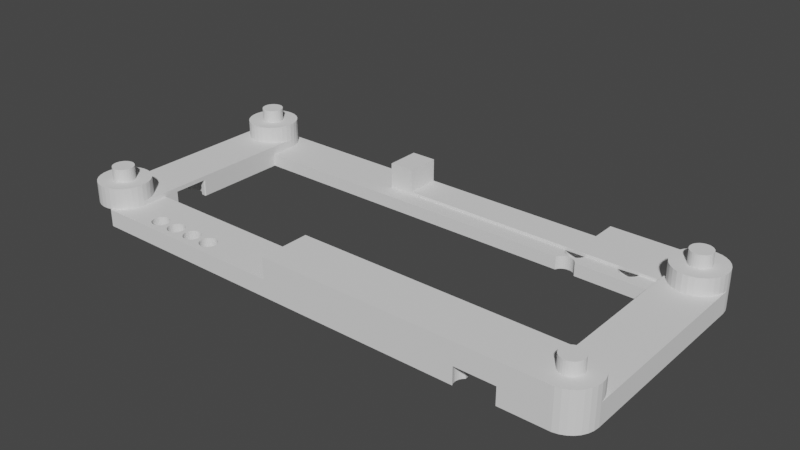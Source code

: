 # Source: untitled.blend  (saved by Blender 3.4.6; exported with 4.5.12 LTS)
import bpy
from mathutils import Matrix  # noqa: F401  (used for matrix-valued properties, if any)

bpy.ops.wm.read_factory_settings(use_empty=True)
scene = bpy.context.scene
scene.name = 'Scene'

# ---- collections
col_collection = bpy.data.collections.new('Collection'); scene.collection.children.link(col_collection)

# ---- world
world_world = bpy.data.worlds.new('World'); scene.world = world_world
world_world.use_nodes = True; world_world.node_tree.nodes.clear()
_N = world_world.node_tree.nodes; _L = world_world.node_tree.links
n0 = _N.new('ShaderNodeOutputWorld'); n0.name = 'World Output'; n0.location = (300, 300)
n1 = _N.new('ShaderNodeBackground'); n1.name = 'Background'; n1.location = (10, 300)
n1.inputs[0].default_value = (0.05088, 0.05088, 0.05088, 1.0)
_L.new(n1.outputs[0], n0.inputs[0])
n0.is_active_output = True
world_world.color = (0.05088, 0.05088, 0.05088)
world_world.use_sun_shadow = False
world_world.sun_shadow_jitter_overblur = 0.0

# ---- meshes
me_rpi_zero_frame = bpy.data.meshes.new('rpi-zero-frame')
me_rpi_zero_frame.from_pydata([(0.8602, -9.521, -1.878), (0.9852, -9.738, -1.878), (0.7821, -9.283, -1.878), (0.7567, -9.033, -1.878), (-4.869, -8.504, -1.878), (-4.973, -8.685, -1.878), (-5.113, -8.84, -1.878), (-5.282, -8.963, -1.878), (-5.473, -9.048, -1.878), (-5.678, -9.091, -1.878), (-5.887, -9.091, -1.878), (-6.091, -9.048, -1.878), (-6.282, -8.963, -1.878), (-6.591, -8.685, -1.878), (-12.49, -10.23, -1.878), (-12.4, -10.64, -1.878), (-12.42, -10.84, -1.878), (1.153, -9.925, -1.878), (1.356, -10.07, -1.878), (-12.59, -11.22, -1.878), (1.586, -10.17, -1.878), (1.831, -10.23, -1.878), (-12.9, -11.5, -1.878), (19.8, -12.36, -1.878), (-13.09, -11.59, -1.878), (-12.73, -11.38, -1.878), (-12.49, -11.04, -1.878), (-12.42, -10.43, -1.878), (-6.451, -8.84, -1.878), (-6.696, -8.504, -1.878), (-12.42, -10.43, 0.122), (-12.4, -10.64, 0.122), (-12.49, -10.23, 0.122), (-6.696, -8.504, 0.122), (-6.591, -8.685, 0.122), (-6.451, -8.84, 0.122), (-5.887, -9.091, 0.122), (-5.113, -8.84, 0.122), (-4.869, -8.504, 0.122), (-3.412, -12.36, 0.122), (-12.42, -10.84, 0.122), (-12.49, -11.04, 0.122), (-12.59, -11.22, 0.122), (-12.73, -11.38, 0.122), (-12.9, -11.5, 0.122), (-4.973, -8.685, 0.122), (-5.282, -8.963, 0.122), (-5.473, -9.048, 0.122), (-5.678, -9.091, 0.122), (-6.091, -9.048, 0.122), (-6.282, -8.963, 0.122), (-4.804, -8.305, 0.122), (-3.412, -6.362, 0.122), (26.65, 14.26, -0.07802), (26.59, 16.64, -0.07802), (26.59, 13.64, -0.07802), (26.85, 14.86, -0.07802), (27.16, 15.4, -0.07802), (27.58, 15.87, -0.07802), (28.09, 16.24, -0.07802), (28.66, 16.49, -0.07802), (29.27, 16.62, -0.07802), (29.59, 16.64, -0.07802), (16.59, 16.64, -0.07802), (26.59, 12.64, -0.07802), (-3.412, 16.64, -0.07802), (26.59, 19.64, -0.07802), (16.59, 19.64, -0.07802), (21.58, 18.19, -0.478), (21.58, 17.69, -0.478), (21.56, 17.94, -0.478), (21.66, 18.43, -0.478), (21.66, 17.45, -0.478), (21.79, 18.65, -0.478), (21.79, 17.24, -0.478), (21.96, 18.83, -0.478), (21.96, 17.05, -0.478), (22.16, 18.98, -0.478), (22.16, 16.9, -0.478), (22.39, 19.08, -0.478), (22.39, 16.8, -0.478), (22.63, 19.13, -0.478), (22.63, 16.75, -0.478), (22.88, 19.13, -0.478), (22.88, 16.75, -0.478), (23.13, 19.08, -0.478), (23.13, 16.8, -0.478), (23.36, 18.98, -0.478), (23.36, 16.9, -0.478), (23.56, 18.83, -0.478), (23.56, 17.05, -0.478), (23.73, 18.65, -0.478), (23.73, 17.24, -0.478), (23.86, 18.43, -0.478), (23.86, 17.45, -0.478), (23.93, 18.19, -0.478), (23.93, 17.69, -0.478), (23.96, 17.94, -0.478), (16.97, 19.27, -0.478), (16.59, 19.32, -0.478), (16.72, 19.32, -0.478), (17.2, 19.17, -0.478), (16.59, 16.93, -0.478), (16.97, 16.99, -0.478), (16.72, 16.93, -0.478), (17.2, 17.09, -0.478), (17.4, 19.02, -0.478), (17.4, 17.24, -0.478), (17.57, 18.83, -0.478), (17.57, 17.42, -0.478), (17.69, 18.62, -0.478), (17.69, 17.64, -0.478), (17.77, 18.38, -0.478), (17.77, 17.88, -0.478), (17.8, 18.13, -0.478), (21.58, 15.65, -0.478), (21.58, 15.15, -0.478), (21.56, 15.4, -0.478), (21.66, 15.89, -0.478), (21.66, 14.91, -0.478), (21.79, 16.11, -0.478), (21.79, 14.7, -0.478), (21.96, 16.29, -0.478), (21.96, 14.51, -0.478), (22.16, 16.44, -0.478), (22.16, 14.36, -0.478), (22.39, 16.54, -0.478), (22.39, 14.26, -0.478), (22.63, 16.59, -0.478), (22.63, 14.21, -0.478), (22.88, 16.59, -0.478), (22.88, 14.21, -0.478), (23.13, 16.54, -0.478), (23.13, 14.26, -0.478), (23.36, 16.44, -0.478), (23.36, 14.36, -0.478), (23.56, 16.29, -0.478), (23.56, 14.51, -0.478), (23.73, 16.11, -0.478), (23.73, 14.7, -0.478), (23.86, 15.89, -0.478), (23.86, 14.91, -0.478), (23.93, 15.65, -0.478), (23.93, 15.15, -0.478), (23.96, 15.4, -0.478), (21.58, 13.11, -0.478), (21.58, 12.64, -0.478), (21.56, 12.86, -0.478), (21.66, 13.35, -0.478), (21.79, 13.57, -0.478), (21.96, 13.75, -0.478), (22.16, 13.9, -0.478), (22.39, 14.0, -0.478), (22.63, 14.05, -0.478), (22.88, 14.05, -0.478), (23.13, 14.0, -0.478), (23.36, 13.9, -0.478), (23.56, 13.75, -0.478), (23.73, 13.57, -0.478), (23.86, 13.35, -0.478), (23.93, 13.11, -0.478), (23.96, 12.86, -0.478), (15.42, 13.02, -0.478), (15.41, 12.64, -0.478), (15.4, 12.77, -0.478), (15.5, 13.26, -0.478), (17.78, 12.64, -0.478), (15.63, 13.47, -0.478), (15.79, 13.66, -0.478), (16.0, 13.81, -0.478), (16.23, 13.91, -0.478), (16.47, 13.96, -0.478), (16.72, 13.96, -0.478), (16.97, 13.91, -0.478), (17.2, 13.81, -0.478), (17.4, 13.66, -0.478), (17.57, 13.47, -0.478), (17.69, 13.26, -0.478), (17.77, 13.02, -0.478), (17.8, 12.77, -0.478), (-27.41, -9.362, 0.122), (-31.41, -9.362, -1.878), (-27.41, -9.362, -1.878), (-31.41, -9.362, 0.122), (-27.41, -12.36, -1.878), (-27.41, -12.36, 0.122), (-27.41, -11.48, -1.878), (-27.41, -11.48, 0.122), (-27.41, -10.26, -1.878), (-27.41, -10.26, 0.122), (-25.5, -0.6618, 0.122), (-25.5, -0.6618, -1.878), (-28.04, -0.6618, 0.122), (-28.04, -0.6618, -1.878), (-30.58, -0.6618, 0.122), (-31.41, -0.6618, -1.878), (-30.58, -0.6618, -1.878), (-31.41, -0.6618, 0.122), (-26.17, -4.662, 0.122), (-25.41, -4.662, -1.878), (-26.17, -4.662, -1.878), (-25.41, -4.662, 0.122), (-28.71, -4.662, -1.878), (-27.9, -4.662, 0.122), (-31.41, -4.662, 0.122), (-30.44, -4.662, -1.878), (-31.41, -4.662, -1.878), (-30.44, -4.662, 0.122), (24.09, -7.613, -1.878), (24.09, -10.8, -1.878), (24.09, -10.8, 0.122), (24.09, -10.15, -1.878), (20.09, -7.609, -1.878), (20.09, -7.609, 0.122), (20.09, -10.8, -1.878), (10.44, -9.862, 0.122), (11.26, -9.862, -1.878), (11.26, -9.862, 0.122), (7.896, -9.862, 0.122), (6.177, -9.862, -1.878), (6.177, -9.862, 0.122), (2.816, -9.862, 0.122), (2.816, -9.862, -1.878), (3.637, -9.862, 0.122), (12.59, -7.59, 0.122), (12.59, -7.937, -1.878), (12.59, -7.937, 0.122), (12.59, -7.59, -1.878), (1.588, -7.635, 0.122), (16.72, 19.32, -1.878), (16.97, 19.27, -1.878), (16.59, 19.32, -1.878), (16.72, 16.93, -1.878), (16.59, 16.93, -1.878), (16.97, 16.99, -1.878), (17.2, 17.09, -1.878), (17.4, 17.24, -1.878), (17.57, 17.42, -1.878), (17.69, 17.64, -1.878), (17.77, 17.88, -1.878), (17.8, 18.13, -1.878), (17.77, 18.38, -1.878), (17.69, 18.62, -1.878), (17.57, 18.83, -1.878), (17.4, 19.02, -1.878), (17.2, 19.17, -1.878), (22.88, 19.13, -1.878), (23.13, 19.08, -1.878), (22.63, 19.13, -1.878), (22.39, 19.08, -1.878), (22.16, 18.98, -1.878), (21.96, 18.83, -1.878), (21.79, 18.65, -1.878), (21.66, 18.43, -1.878), (21.58, 18.19, -1.878), (21.56, 17.94, -1.878), (21.58, 17.69, -1.878), (21.66, 17.45, -1.878), (21.79, 17.24, -1.878), (21.96, 17.05, -1.878), (22.16, 16.9, -1.878), (22.39, 16.8, -1.878), (22.63, 16.75, -1.878), (22.88, 16.75, -1.878), (23.13, 16.8, -1.878), (23.36, 16.9, -1.878), (23.56, 17.05, -1.878), (23.73, 17.24, -1.878), (23.86, 17.45, -1.878), (23.93, 17.69, -1.878), (23.96, 17.94, -1.878), (23.93, 18.19, -1.878), (23.86, 18.43, -1.878), (23.73, 18.65, -1.878), (23.56, 18.83, -1.878), (23.36, 18.98, -1.878), (22.88, 16.59, -1.878), (23.13, 16.54, -1.878), (22.63, 16.59, -1.878), (22.39, 16.54, -1.878), (22.16, 16.44, -1.878), (21.96, 16.29, -1.878), (21.79, 16.11, -1.878), (21.66, 15.89, -1.878), (21.58, 15.65, -1.878), (21.56, 15.4, -1.878), (21.58, 15.15, -1.878), (21.66, 14.91, -1.878), (21.79, 14.7, -1.878), (21.96, 14.51, -1.878), (22.16, 14.36, -1.878), (22.39, 14.26, -1.878), (22.63, 14.21, -1.878), (22.88, 14.21, -1.878), (23.13, 14.26, -1.878), (23.36, 14.36, -1.878), (23.56, 14.51, -1.878), (23.73, 14.7, -1.878), (23.86, 14.91, -1.878), (23.93, 15.15, -1.878), (23.96, 15.4, -1.878), (23.93, 15.65, -1.878), (23.86, 15.89, -1.878), (23.73, 16.11, -1.878), (23.56, 16.29, -1.878), (23.36, 16.44, -1.878), (22.88, 14.05, -1.878), (23.13, 14.0, -1.878), (22.63, 14.05, -1.878), (22.39, 14.0, -1.878), (22.16, 13.9, -1.878), (21.96, 13.75, -1.878), (21.79, 13.57, -1.878), (21.66, 13.35, -1.878), (21.58, 13.11, -1.878), (21.56, 12.86, -1.878), (21.58, 12.61, -1.878), (21.58, 12.61, -0.378), (21.66, 12.37, -0.378), (21.66, 12.37, -1.878), (21.79, 12.16, -0.378), (21.79, 12.16, -1.878), (21.96, 11.97, -0.378), (21.96, 11.97, -1.878), (22.16, 11.82, -1.878), (22.16, 11.82, -0.378), (22.39, 11.72, -1.878), (22.39, 11.72, -0.378), (22.63, 11.67, -1.878), (22.63, 11.67, -0.378), (22.88, 11.67, -1.878), (22.88, 11.67, -0.378), (23.13, 11.72, -1.878), (23.13, 11.72, -0.378), (23.36, 11.82, -1.878), (23.36, 11.82, -0.378), (23.56, 11.97, -1.878), (23.56, 11.97, -0.378), (23.73, 12.16, -0.378), (23.73, 12.16, -1.878), (23.86, 12.37, -0.378), (23.86, 12.37, -1.878), (23.93, 12.61, -1.878), (23.94, 12.64, -0.378), (23.96, 12.86, -1.878), (23.93, 13.11, -1.878), (23.86, 13.35, -1.878), (23.73, 13.57, -1.878), (23.56, 13.75, -1.878), (23.36, 13.9, -1.878), (16.72, 13.96, -1.878), (16.97, 13.91, -1.878), (16.47, 13.96, -1.878), (16.23, 13.91, -1.878), (16.0, 13.81, -1.878), (15.79, 13.66, -1.878), (15.63, 13.47, -1.878), (15.5, 13.26, -1.878), (15.42, 13.02, -1.878), (15.4, 12.77, -1.878), (15.42, 12.52, -1.878), (15.42, 12.52, -0.378), (15.5, 12.28, -0.378), (15.5, 12.28, -1.878), (15.63, 12.06, -0.378), (15.63, 12.06, -1.878), (15.79, 11.88, -0.378), (15.79, 11.88, -1.878), (16.0, 11.73, -1.878), (16.0, 11.73, -0.378), (16.23, 11.63, -1.878), (16.23, 11.63, -0.378), (16.47, 11.57, -1.878), (16.47, 11.57, -0.378), (16.72, 11.57, -1.878), (16.72, 11.57, -0.378), (16.97, 11.63, -1.878), (16.97, 11.63, -0.378), (17.2, 11.73, -1.878), (17.2, 11.73, -0.378), (17.4, 11.88, -1.878), (17.4, 11.88, -0.378), (17.57, 12.06, -0.378), (17.57, 12.06, -1.878), (17.69, 12.28, -0.378), (17.69, 12.28, -1.878), (17.77, 12.52, -0.378), (17.77, 12.52, -1.878), (17.8, 12.77, -1.878), (17.77, 13.02, -1.878), (17.69, 13.26, -1.878), (17.57, 13.47, -1.878), (17.4, 13.66, -1.878), (17.2, 13.81, -1.878), (-31.41, 10.45, 0.122), (-31.41, 10.45, -1.878), (-31.17, 10.6, -1.878), (-31.17, 10.6, 0.122), (-31.05, 10.74, 0.122), (-31.05, 10.74, -1.878), (-30.96, 10.9, 0.122), (-30.96, 10.9, -1.878), (-30.9, 11.08, 0.122), (-30.9, 11.08, -1.878), (-30.88, 11.27, 0.122), (-30.88, 11.27, -1.878), (-30.9, 11.46, 0.122), (-30.9, 11.46, -1.878), (-30.96, 11.63, 0.122), (-30.96, 11.63, -1.878), (-31.05, 11.8, 0.122), (-31.05, 11.8, -1.878), (-31.17, 11.94, 0.122), (-31.17, 11.94, -1.878), (-31.33, 12.05, -1.878), (-31.41, 12.09, 0.122), (16.97, 11.37, -0.378), (16.72, 11.42, -1.878), (16.97, 11.37, -1.878), (16.72, 11.42, -0.378), (16.47, 11.42, -1.878), (16.47, 11.42, -0.378), (16.23, 11.37, -1.878), (16.23, 11.37, -0.378), (16.0, 11.27, -1.878), (16.0, 11.27, -0.378), (15.79, 11.12, -1.878), (15.79, 11.12, -0.378), (15.63, 10.93, -0.378), (15.63, 10.93, -1.878), (15.48, 10.64, -0.378), (15.48, 10.64, -1.878), (17.69, 10.72, -0.378), (17.69, 10.72, -1.878), (17.57, 10.93, -0.378), (17.57, 10.93, -1.878), (17.4, 11.12, -0.378), (17.4, 11.12, -1.878), (17.2, 11.27, -1.878), (17.2, 11.27, -0.378), (-31.41, 7.932, 0.122), (-31.41, 7.932, -1.878), (-31.17, 8.08, -1.878), (-31.17, 8.08, 0.122), (-31.05, 8.22, 0.122), (-31.05, 8.22, -1.878), (-30.96, 8.383, 0.122), (-30.96, 8.383, -1.878), (-30.9, 8.563, 0.122), (-30.9, 8.563, -1.878), (-30.88, 8.749, 0.122), (-30.88, 8.749, -1.878), (-30.9, 8.937, 0.122), (-30.9, 8.937, -1.878), (-30.96, 9.115, 0.122), (-30.96, 9.115, -1.878), (-31.05, 9.278, 0.122), (-31.05, 9.278, -1.878), (-31.17, 9.418, 0.122), (-31.17, 9.418, -1.878), (-31.33, 9.528, -1.878), (-31.33, 9.528, 0.122), (-25.41, -0.5367, -1.878), (-25.41, -0.5367, 0.122), (-29.2, -0.16, 0.122), (-29.45, -0.1082, -1.878), (-29.2, -0.16, -1.878), (-29.45, -0.1082, 0.122), (-29.7, -0.1082, -1.878), (-29.7, -0.1082, 0.122), (-29.95, -0.16, -1.878), (-29.95, -0.16, 0.122), (-30.17, -0.2625, -1.878), (-30.17, -0.2625, 0.122), (-30.38, -0.41, -1.878), (-30.38, -0.41, 0.122), (-28.6, -0.5965, 0.122), (-28.6, -0.5965, -1.878), (-28.77, -0.41, 0.122), (-28.77, -0.41, -1.878), (-28.98, -0.2625, -1.878), (-28.98, -0.2625, 0.122), (-26.66, -0.16, 0.122), (-26.91, -0.1082, -1.878), (-26.66, -0.16, -1.878), (-26.91, -0.1082, 0.122), (-27.16, -0.1082, -1.878), (-27.16, -0.1082, 0.122), (-27.41, -0.16, -1.878), (-27.41, -0.16, 0.122), (-27.63, -0.2625, -1.878), (-27.63, -0.2625, 0.122), (-27.84, -0.41, -1.878), (-27.84, -0.41, 0.122), (-26.06, -0.5965, 0.122), (-26.06, -0.5965, -1.878), (-26.23, -0.41, 0.122), (-26.23, -0.41, -1.878), (-26.44, -0.2625, -1.878), (-26.44, -0.2625, 0.122), (-27.84, -4.733, -1.878), (-27.63, -4.881, -1.878), (-27.63, -4.881, 0.122), (-27.41, -4.982, -1.878), (-27.41, -4.982, 0.122), (-27.16, -5.035, -1.878), (-27.16, -5.035, 0.122), (-26.91, -5.035, -1.878), (-26.91, -5.035, 0.122), (-26.66, -4.982, -1.878), (-26.66, -4.982, 0.122), (-26.44, -4.881, -1.878), (-26.44, -4.881, 0.122), (-30.17, -4.881, -1.878), (-30.17, -4.881, 0.122), (-29.95, -4.982, -1.878), (-29.95, -4.982, 0.122), (-29.7, -5.035, -1.878), (-29.7, -5.035, 0.122), (-29.45, -5.035, -1.878), (-29.45, -5.035, 0.122), (-29.2, -4.982, -1.878), (-29.2, -4.982, 0.122), (-28.98, -4.881, -1.878), (-28.98, -4.881, 0.122), (-28.77, -4.733, 0.122), (0.7701, -6.362, -1.878), (0.7567, -6.493, 0.122), (0.7567, -6.493, -1.878), (0.7701, -6.362, 0.122), (0.7821, -6.743, 0.122), (0.7821, -6.743, -1.878), (0.8602, -6.981, 0.122), (0.8602, -6.981, -1.878), (0.9852, -7.198, 0.122), (0.9852, -7.198, -1.878), (1.153, -7.385, 0.122), (1.153, -7.385, -1.878), (1.356, -7.532, -1.878), (1.356, -7.532, 0.122), (1.586, -7.635, -1.878), (12.72, -7.532, -1.878), (12.72, -7.532, 0.122), (12.92, -7.385, -1.878), (12.92, -7.385, 0.122), (13.09, -7.198, 0.122), (13.09, -7.198, -1.878), (13.21, -6.981, 0.122), (13.21, -6.981, -1.878), (13.29, -6.743, 0.122), (13.29, -6.743, -1.878), (13.32, -6.493, 0.122), (13.32, -6.493, -1.878), (13.3, -6.362, 0.122), (13.3, -6.362, -1.878), (24.16, -7.558, 0.122), (24.33, -7.371, 0.122), (24.33, -7.371, -1.878), (24.46, -7.154, 0.122), (24.46, -7.154, -1.878), (24.54, -6.916, 0.122), (24.54, -6.916, -1.878), (24.56, -6.666, 0.122), (24.56, -6.666, -1.878), (24.52, -6.362, 0.122), (24.52, -6.362, -1.878), (19.65, -6.417, 0.122), (19.65, -6.417, -1.878), (19.62, -6.666, 0.122), (19.62, -6.666, -1.878), (19.65, -6.916, 0.122), (19.65, -6.916, -1.878), (19.72, -7.154, 0.122), (19.72, -7.154, -1.878), (19.85, -7.371, 0.122), (19.85, -7.371, -1.878), (1.586, -7.891, -1.878), (1.586, -7.891, 0.122), (1.356, -7.994, -1.878), (1.356, -7.994, 0.122), (1.153, -8.141, -1.878), (1.153, -8.141, 0.122), (0.9852, -8.328, 0.122), (0.9852, -8.328, -1.878), (0.8602, -8.545, 0.122), (0.8602, -8.545, -1.878), (0.7821, -8.784, 0.122), (0.7821, -8.784, -1.878), (0.7567, -9.033, 0.122), (0.7821, -9.283, 0.122), (0.8602, -9.521, 0.122), (0.9852, -9.738, 0.122), (1.153, -9.925, 0.122), (1.356, -10.07, 0.122), (1.586, -10.17, 0.122), (1.831, -10.23, 0.122), (2.082, -10.23, -1.878), (2.082, -10.23, 0.122), (2.327, -10.17, -1.878), (2.327, -10.17, 0.122), (2.557, -10.07, -1.878), (2.557, -10.07, 0.122), (3.693, -9.925, -1.878), (3.896, -10.07, -1.878), (3.896, -10.07, 0.122), (4.126, -10.17, -1.878), (4.126, -10.17, 0.122), (4.371, -10.23, -1.878), (4.371, -10.23, 0.122), (4.622, -10.23, -1.878), (4.622, -10.23, 0.122), (4.867, -10.17, -1.878), (4.867, -10.17, 0.122), (5.097, -10.07, -1.878), (5.097, -10.07, 0.122), (5.3, -9.925, -1.878), (5.3, -9.925, 0.122), (6.436, -10.07, -1.878), (6.436, -10.07, 0.122), (6.666, -10.17, -1.878), (6.666, -10.17, 0.122), (6.911, -10.23, -1.878), (6.911, -10.23, 0.122), (7.162, -10.23, -1.878), (7.162, -10.23, 0.122), (7.407, -10.17, -1.878), (7.407, -10.17, 0.122), (7.637, -10.07, -1.878), (7.637, -10.07, 0.122), (7.84, -9.925, -1.878), (8.773, -9.925, 0.122), (8.773, -9.925, -1.878), (8.976, -10.07, -1.878), (8.976, -10.07, 0.122), (9.206, -10.17, -1.878), (9.206, -10.17, 0.122), (9.451, -10.23, -1.878), (9.451, -10.23, 0.122), (9.702, -10.23, -1.878), (9.702, -10.23, 0.122), (9.947, -10.17, -1.878), (9.947, -10.17, 0.122), (10.18, -10.07, -1.878), (10.18, -10.07, 0.122), (10.38, -9.925, -1.878), (11.52, -10.07, -1.878), (11.52, -10.07, 0.122), (11.75, -10.17, -1.878), (11.75, -10.17, 0.122), (11.99, -10.23, -1.878), (11.99, -10.23, 0.122), (12.24, -10.23, -1.878), (12.24, -10.23, 0.122), (12.49, -10.17, -1.878), (12.49, -10.17, 0.122), (12.72, -10.07, -1.878), (12.72, -10.07, 0.122), (12.92, -9.925, -1.878), (12.92, -9.925, 0.122), (13.09, -9.738, 0.122), (13.09, -9.738, -1.878), (13.21, -9.521, 0.122), (13.21, -9.521, -1.878), (13.29, -9.283, 0.122), (13.29, -9.283, -1.878), (13.32, -9.033, 0.122), (13.32, -9.033, -1.878), (13.29, -8.784, 0.122), (13.29, -8.784, -1.878), (13.21, -8.545, 0.122), (13.21, -8.545, -1.878), (13.09, -8.328, 0.122), (13.09, -8.328, -1.878), (12.92, -8.141, 0.122), (12.92, -8.141, -1.878), (12.72, -7.994, -1.878), (12.72, -7.994, 0.122), (24.16, -10.1, 0.122), (24.33, -9.911, 0.122), (24.33, -9.911, -1.878), (24.46, -9.694, 0.122), (24.46, -9.694, -1.878), (24.54, -9.455, 0.122), (24.54, -9.455, -1.878), (24.56, -9.206, 0.122), (24.56, -9.206, -1.878), (24.54, -8.957, 0.122), (24.54, -8.957, -1.878), (24.46, -8.718, 0.122), (24.46, -8.718, -1.878), (24.33, -8.501, 0.122), (24.33, -8.501, -1.878), (24.16, -8.314, 0.122), (24.16, -8.314, -1.878), (20.02, -8.314, -1.878), (20.02, -8.314, 0.122), (19.85, -8.501, 0.122), (19.85, -8.501, -1.878), (19.72, -8.718, 0.122), (19.72, -8.718, -1.878), (19.65, -8.957, 0.122), (19.65, -8.957, -1.878), (19.62, -9.206, 0.122), (19.62, -9.206, -1.878), (19.65, -9.455, 0.122), (19.65, -9.455, -1.878), (19.72, -9.694, 0.122), (19.72, -9.694, -1.878), (19.85, -9.911, 0.122), (19.85, -9.911, -1.878), (20.02, -10.1, 0.122), (20.02, -10.1, -1.878), (-27.34, -11.36, 0.122), (-27.34, -11.36, -1.878), (-27.27, -11.12, 0.122), (-27.27, -11.12, -1.878), (-27.24, -10.87, 0.122), (-27.24, -10.87, -1.878), (-27.27, -10.62, 0.122), (-27.27, -10.62, -1.878), (-27.34, -10.38, 0.122), (-27.34, -10.38, -1.878), (20.02, -10.85, 0.122), (19.85, -11.04, 0.122), (19.85, -11.04, -1.878), (19.72, -11.26, 0.122), (19.72, -11.26, -1.878), (19.65, -11.5, 0.122), (19.65, -11.5, -1.878), (19.62, -11.75, 0.122), (19.62, -11.75, -1.878), (19.65, -12.0, 0.122), (19.65, -12.0, -1.878), (19.72, -12.23, 0.122), (19.72, -12.23, -1.878), (19.8, -12.36, 0.122), (24.46, -12.23, 0.122), (24.38, -12.36, -1.878), (24.38, -12.36, 0.122), (24.46, -12.23, -1.878), (24.54, -12.0, 0.122), (24.54, -12.0, -1.878), (24.56, -11.75, 0.122), (24.56, -11.75, -1.878), (24.54, -11.5, 0.122), (24.54, -11.5, -1.878), (24.46, -11.26, 0.122), (24.46, -11.26, -1.878), (24.33, -11.04, 0.122), (24.33, -11.04, -1.878), (-6.091, -7.146, 0.122), (-6.282, -7.231, -1.878), (-6.091, -7.146, -1.878), (-6.282, -7.231, 0.122), (-5.113, -7.354, 0.122), (-4.973, -7.509, -1.878), (-4.973, -7.509, 0.122), (-5.113, -7.354, -1.878), (-6.76, -7.889, -1.878), (-6.782, -8.097, 0.122), (-6.782, -8.097, -1.878), (-6.76, -7.889, 0.122), (-6.696, -7.69, -1.878), (-6.696, -7.69, 0.122), (-5.887, -7.102, 0.122), (-5.887, -7.102, -1.878), (-5.282, -7.231, 0.122), (-5.473, -7.146, -1.878), (-5.282, -7.231, -1.878), (-5.473, -7.146, 0.122), (-6.451, -7.354, -1.878), (-6.591, -7.509, 0.122), (-6.591, -7.509, -1.878), (-6.451, -7.354, 0.122), (-4.804, -7.889, 0.122), (-4.782, -8.097, -1.878), (-4.782, -8.097, 0.122), (-4.804, -7.889, -1.878), (-4.869, -7.69, 0.122), (-4.869, -7.69, -1.878), (-5.678, -7.102, -1.878), (-5.678, -7.102, 0.122), (-6.76, -8.305, -1.878), (-6.76, -8.305, 0.122), (-4.804, -8.305, -1.878), (-13.71, -9.686, 0.122), (-13.9, -9.771, -1.878), (-13.71, -9.686, -1.878), (-13.9, -9.771, 0.122), (-12.73, -9.894, 0.122), (-12.59, -10.05, -1.878), (-12.59, -10.05, 0.122), (-12.73, -9.894, -1.878), (-14.07, -9.894, -1.878), (-14.21, -10.05, 0.122), (-14.21, -10.05, -1.878), (-14.07, -9.894, 0.122), (-14.32, -10.23, 0.122), (-14.32, -10.23, -1.878), (-13.3, -9.642, 0.122), (-13.51, -9.642, -1.878), (-13.3, -9.642, -1.878), (-13.51, -9.642, 0.122), (-12.9, -9.771, -1.878), (-12.9, -9.771, 0.122), (-13.09, -9.686, -1.878), (-13.09, -9.686, 0.122), (-14.32, -11.04, -1.878), (-14.21, -11.22, 0.122), (-14.21, -11.22, -1.878), (-14.32, -11.04, 0.122), (-13.9, -11.5, 0.122), (-13.71, -11.59, -1.878), (-13.9, -11.5, -1.878), (-13.71, -11.59, 0.122), (-14.07, -11.38, 0.122), (-14.07, -11.38, -1.878), (-14.38, -10.84, -1.878), (-14.38, -10.84, 0.122), (-13.51, -11.63, 0.122), (-13.3, -11.63, -1.878), (-13.51, -11.63, -1.878), (-13.3, -11.63, 0.122), (-13.09, -11.59, 0.122), (-14.38, -10.43, 0.122), (-14.38, -10.43, -1.878), (-14.4, -10.64, -1.878), (-14.4, -10.64, 0.122), (-16.25, -9.686, 0.122), (-16.44, -9.771, -1.878), (-16.25, -9.686, -1.878), (-16.44, -9.771, 0.122), (-14.96, -10.43, 0.122), (-14.94, -10.64, -1.878), (-14.94, -10.64, 0.122), (-14.96, -10.43, -1.878), (-15.13, -10.05, 0.122), (-15.03, -10.23, -1.878), (-15.03, -10.23, 0.122), (-15.13, -10.05, -1.878), (-15.44, -9.771, 0.122), (-15.63, -9.686, -1.878), (-15.44, -9.771, -1.878), (-15.63, -9.686, 0.122), (-16.61, -9.894, -1.878), (-16.75, -10.05, 0.122), (-16.75, -10.05, -1.878), (-16.61, -9.894, 0.122), (-16.86, -10.23, 0.122), (-16.86, -10.23, -1.878), (-16.05, -9.642, 0.122), (-16.05, -9.642, -1.878), (-15.27, -9.894, 0.122), (-15.27, -9.894, -1.878), (-15.84, -9.642, -1.878), (-15.84, -9.642, 0.122), (-16.44, -11.5, 0.122), (-16.25, -11.59, -1.878), (-16.44, -11.5, -1.878), (-16.25, -11.59, 0.122), (-16.75, -11.22, -1.878), (-16.61, -11.38, 0.122), (-16.61, -11.38, -1.878), (-16.75, -11.22, 0.122), (-16.92, -10.43, -1.878), (-16.94, -10.64, 0.122), (-16.94, -10.64, -1.878), (-16.92, -10.43, 0.122), (-16.92, -10.84, 0.122), (-16.92, -10.84, -1.878), (-16.86, -11.04, 0.122), (-16.86, -11.04, -1.878), (-15.63, -11.59, 0.122), (-15.44, -11.5, -1.878), (-15.63, -11.59, -1.878), (-15.44, -11.5, 0.122), (-16.05, -11.63, 0.122), (-15.84, -11.63, -1.878), (-16.05, -11.63, -1.878), (-15.84, -11.63, 0.122), (-15.13, -11.22, 0.122), (-15.27, -11.38, -1.878), (-15.27, -11.38, 0.122), (-15.13, -11.22, -1.878), (-14.96, -10.84, 0.122), (-15.03, -11.04, -1.878), (-15.03, -11.04, 0.122), (-14.96, -10.84, -1.878), (-18.98, -9.771, 0.122), (-19.15, -9.894, -1.878), (-18.98, -9.771, -1.878), (-19.15, -9.894, 0.122), (-18.59, -9.642, 0.122), (-18.79, -9.686, -1.878), (-18.59, -9.642, -1.878), (-18.79, -9.686, 0.122), (-17.5, -10.43, 0.122), (-17.48, -10.64, -1.878), (-17.48, -10.64, 0.122), (-17.5, -10.43, -1.878), (-17.57, -10.23, 0.122), (-17.57, -10.23, -1.878), (-17.81, -9.894, 0.122), (-17.67, -10.05, -1.878), (-17.67, -10.05, 0.122), (-17.81, -9.894, -1.878), (-17.98, -9.771, 0.122), (-18.17, -9.686, -1.878), (-17.98, -9.771, -1.878), (-18.17, -9.686, 0.122), (-19.46, -10.43, -1.878), (-19.48, -10.64, 0.122), (-19.48, -10.64, -1.878), (-19.46, -10.43, 0.122), (-19.29, -10.05, -1.878), (-19.4, -10.23, 0.122), (-19.4, -10.23, -1.878), (-19.29, -10.05, 0.122), (-18.38, -9.642, 0.122), (-18.38, -9.642, -1.878), (-18.98, -11.5, 0.122), (-18.79, -11.59, -1.878), (-18.98, -11.5, -1.878), (-18.79, -11.59, 0.122), (-19.29, -11.22, -1.878), (-19.15, -11.38, 0.122), (-19.15, -11.38, -1.878), (-19.29, -11.22, 0.122), (-19.46, -10.84, 0.122), (-19.46, -10.84, -1.878), (-18.17, -11.59, 0.122), (-17.98, -11.5, -1.878), (-18.17, -11.59, -1.878), (-17.98, -11.5, 0.122), (-18.59, -11.63, 0.122), (-18.38, -11.63, -1.878), (-18.59, -11.63, -1.878), (-18.38, -11.63, 0.122), (-17.67, -11.22, 0.122), (-17.81, -11.38, -1.878), (-17.81, -11.38, 0.122), (-17.67, -11.22, -1.878), (-17.5, -10.84, 0.122), (-17.57, -11.04, -1.878), (-17.57, -11.04, 0.122), (-17.5, -10.84, -1.878), (-19.4, -11.04, 0.122), (-19.4, -11.04, -1.878), (-21.52, -9.771, 0.122), (-21.69, -9.894, -1.878), (-21.52, -9.771, -1.878), (-21.69, -9.894, 0.122), (-21.83, -10.05, -1.878), (-21.94, -10.23, 0.122), (-21.94, -10.23, -1.878), (-21.83, -10.05, 0.122), (-21.13, -9.642, 0.122), (-21.33, -9.686, -1.878), (-21.13, -9.642, -1.878), (-21.33, -9.686, 0.122), (-20.11, -10.23, 0.122), (-20.04, -10.43, -1.878), (-20.04, -10.43, 0.122), (-20.11, -10.23, -1.878), (-20.35, -9.894, 0.122), (-20.21, -10.05, -1.878), (-20.21, -10.05, 0.122), (-20.35, -9.894, -1.878), (-22.0, -10.43, 0.122), (-22.0, -10.43, -1.878), (-20.52, -9.771, -1.878), (-20.52, -9.771, 0.122), (-20.71, -9.686, -1.878), (-20.71, -9.686, 0.122), (-20.92, -9.642, -1.878), (-20.92, -9.642, 0.122), (-20.02, -10.64, 0.122), (-20.04, -10.84, -1.878), (-20.04, -10.84, 0.122), (-20.02, -10.64, -1.878), (-21.94, -11.04, -1.878), (-21.83, -11.22, 0.122), (-21.83, -11.22, -1.878), (-21.94, -11.04, 0.122), (-21.52, -11.5, 0.122), (-21.33, -11.59, -1.878), (-21.52, -11.5, -1.878), (-21.33, -11.59, 0.122), (-21.69, -11.38, 0.122), (-21.69, -11.38, -1.878), (-22.0, -10.84, -1.878), (-22.0, -10.84, 0.122), (-22.02, -10.64, 0.122), (-22.02, -10.64, -1.878), (-21.13, -11.63, 0.122), (-20.92, -11.63, -1.878), (-21.13, -11.63, -1.878), (-20.92, -11.63, 0.122), (-20.71, -11.59, -1.878), (-20.71, -11.59, 0.122), (-20.52, -11.5, 0.122), (-20.35, -11.38, -1.878), (-20.52, -11.5, -1.878), (-20.35, -11.38, 0.122), (-20.21, -11.22, 0.122), (-20.21, -11.22, -1.878), (-20.11, -11.04, 0.122), (-20.11, -11.04, -1.878), (-3.412, -6.362, 2.622), (-3.412, -12.36, 2.622), (29.59, -12.36, 2.622), (-25.41, -6.362, -1.878), (-25.41, -6.362, 0.122), (26.59, -6.362, 0.622), (26.59, -6.362, -1.878), (-31.35, -9.986, 0.122), (-31.15, -10.58, 0.122), (-30.84, -11.13, 0.122), (-30.42, -11.59, 0.122), (-29.91, -11.96, 0.122), (-29.34, -12.22, 0.122), (-28.73, -12.35, 0.122), (-28.1, -12.35, 0.122), (-27.49, -12.22, 0.122), (-26.91, -11.96, 0.122), (-26.4, -11.59, 0.122), (-25.99, -11.13, 0.122), (-25.67, -10.58, 0.122), (-25.48, -9.986, 0.122), (-25.41, -9.362, 0.122), (29.59, -12.35, -1.878), (29.59, -6.378, 2.622), (29.59, -6.378, 0.622), (26.59, 19.64, -1.878), (16.59, 19.64, -1.878), (26.59, 16.64, -1.878), (16.59, 16.64, -1.878), (26.59, 12.64, -0.378), (-6.412, 12.64, -0.378), (26.59, 10.64, -0.378), (26.59, 10.64, -1.878), (-25.41, 10.64, -1.878), (-25.41, 10.64, -0.378), (-28.41, 16.64, -1.878), (-25.41, 13.64, -0.378), (-28.1, 16.62, -0.378), (-28.41, 16.62, -0.378), (-27.49, 16.49, -0.378), (-26.91, 16.24, -0.378), (-26.4, 15.87, -0.378), (-25.99, 15.4, -0.378), (-25.67, 14.86, -0.378), (-25.48, 14.26, -0.378), (29.59, 16.62, -1.878), (29.9, -6.378, 0.622), (26.65, 13.01, 0.622), (26.59, 13.64, 0.622), (29.27, 10.65, 0.622), (26.85, 12.42, 0.622), (27.16, 11.87, 0.622), (27.58, 11.41, 0.622), (28.09, 11.04, 0.622), (28.66, 10.78, 0.622), (29.9, 10.65, 0.622), (30.52, -6.509, 0.622), (30.52, 10.78, 0.622), (31.09, -6.764, 0.622), (31.09, 11.04, 0.622), (31.6, -7.132, 0.622), (31.6, 11.41, 0.622), (32.02, -7.598, 0.622), (32.02, 11.87, 0.622), (32.33, -8.142, 0.622), (32.33, 12.42, 0.622), (32.52, -8.738, 0.622), (32.52, 13.01, 0.622), (32.59, -9.362, 0.622), (32.59, 13.64, 0.622), (32.59, 13.64, -1.878), (32.59, -9.362, -1.878), (-31.35, -8.738, 0.622), (-31.41, 13.64, 0.622), (-31.41, -9.362, 0.622), (-31.35, 13.01, 0.622), (-31.15, -8.142, 0.622), (-31.15, 12.42, 0.622), (-30.84, -7.598, 0.622), (-30.84, 11.87, 0.622), (-30.42, -7.132, 0.622), (-30.42, 11.41, 0.622), (-29.91, -6.764, 0.622), (-29.91, 11.04, 0.622), (-29.34, -6.509, 0.622), (-29.34, 10.78, 0.622), (-28.73, -6.378, 0.622), (-28.73, 10.65, 0.622), (-28.1, -6.378, 0.622), (-28.1, 10.65, 0.622), (-27.49, -6.509, 0.622), (-27.49, 10.78, 0.622), (-26.91, -6.764, 0.622), (-26.91, 11.04, 0.622), (-26.4, -7.132, 0.622), (-26.4, 11.41, 0.622), (-25.99, -7.598, 0.622), (-25.99, 11.87, 0.622), (-25.67, -8.142, 0.622), (-25.67, 12.42, 0.622), (-25.48, -8.738, 0.622), (-25.48, 13.01, 0.622), (-25.41, -9.362, 0.622), (-25.41, 13.64, 0.622), (-31.41, 13.64, -1.878), (29.9, -6.378, 2.622), (30.52, -6.509, 2.622), (32.52, -8.738, 2.622), (32.33, -8.142, 2.622), (32.02, -7.598, 2.622), (31.6, -7.132, 2.622), (31.09, -6.764, 2.622), (32.59, -9.362, 2.622), (28.45, -9.87, 2.622), (28.37, -9.622, 2.622), (28.34, -9.362, 2.622), (28.58, -10.1, 2.622), (28.75, -10.29, 2.622), (28.96, -10.44, 2.622), (29.2, -10.55, 2.622), (29.46, -10.61, 2.622), (29.72, -10.61, 2.622), (29.9, -12.35, 2.622), (29.97, -10.55, 2.622), (30.52, -12.22, 2.622), (30.21, -10.44, 2.622), (31.09, -11.96, 2.622), (30.42, -10.29, 2.622), (31.6, -11.59, 2.622), (30.6, -10.1, 2.622), (32.02, -11.13, 2.622), (30.73, -9.87, 2.622), (29.72, -8.119, 2.622), (29.46, -8.119, 2.622), (29.97, -8.173, 2.622), (30.21, -8.279, 2.622), (30.42, -8.433, 2.622), (30.6, -8.627, 2.622), (30.73, -8.853, 2.622), (30.81, -9.102, 2.622), (30.84, -9.362, 2.622), (32.33, -10.58, 2.622), (30.81, -9.622, 2.622), (32.52, -9.986, 2.622), (28.45, -8.853, 2.622), (28.37, -9.102, 2.622), (28.58, -8.627, 2.622), (28.75, -8.433, 2.622), (28.96, -8.279, 2.622), (29.2, -8.173, 2.622), (30.52, -12.22, -1.878), (31.09, -11.96, -1.878), (29.9, -12.35, -1.878), (32.02, -11.13, -1.878), (31.6, -11.59, -1.878), (32.52, -9.986, -1.878), (32.33, -10.58, -1.878), (-28.73, -6.378, 2.622), (-28.1, -6.378, 2.622), (-29.34, -6.509, 2.622), (-25.99, -7.598, 2.622), (-26.4, -7.132, 2.622), (-30.84, -7.598, 2.622), (-31.15, -8.142, 2.622), (-26.91, -6.764, 2.622), (-31.35, -8.738, 2.622), (-30.42, -7.132, 2.622), (-29.91, -6.764, 2.622), (-25.67, -8.142, 2.622), (-31.41, -9.362, 2.622), (-25.41, -9.362, 2.622), (-25.48, -8.738, 2.622), (-29.34, -12.22, 2.622), (-29.91, -11.96, 2.622), (-31.35, -9.986, 2.622), (-31.15, -10.58, 2.622), (-30.84, -11.13, 2.622), (-29.63, -9.622, 2.622), (-29.66, -9.362, 2.622), (-29.04, -10.44, 2.622), (-29.55, -9.87, 2.622), (-29.42, -10.1, 2.622), (-29.25, -10.29, 2.622), (-28.8, -10.55, 2.622), (-28.73, -12.35, 2.622), (-28.54, -10.61, 2.622), (-28.1, -12.35, 2.622), (-28.28, -10.61, 2.622), (-28.03, -10.55, 2.622), (-27.49, -12.22, 2.622), (-27.79, -10.44, 2.622), (-26.91, -11.96, 2.622), (-27.58, -10.29, 2.622), (-26.4, -11.59, 2.622), (-27.4, -10.1, 2.622), (-25.99, -11.13, 2.622), (-27.27, -9.87, 2.622), (-29.63, -9.102, 2.622), (-30.42, -11.59, 2.622), (-29.55, -8.853, 2.622), (-29.42, -8.627, 2.622), (-29.25, -8.433, 2.622), (-29.04, -8.279, 2.622), (-28.8, -8.173, 2.622), (-28.54, -8.119, 2.622), (-28.28, -8.119, 2.622), (-28.03, -8.173, 2.622), (-27.49, -6.509, 2.622), (-27.79, -8.279, 2.622), (-27.58, -8.433, 2.622), (-27.4, -8.627, 2.622), (-27.27, -8.853, 2.622), (-27.19, -9.102, 2.622), (-27.16, -9.362, 2.622), (-25.67, -10.58, 2.622), (-27.19, -9.622, 2.622), (-25.48, -9.986, 2.622), (28.66, 16.49, 2.622), (29.27, 16.62, 2.622), (31.6, 15.87, -1.878), (32.02, 15.4, 2.622), (32.02, 15.4, -1.878), (31.6, 15.87, 2.622), (27.58, 15.87, 2.622), (27.16, 15.4, 2.622), (28.09, 16.24, 2.622), (26.85, 14.86, 2.622), (29.9, 16.62, 2.622), (30.52, 16.49, -1.878), (29.9, 16.62, -1.878), (30.52, 16.49, 2.622), (32.33, 14.86, -1.878), (32.52, 14.26, 2.622), (32.52, 14.26, -1.878), (32.33, 14.86, 2.622), (26.65, 14.26, 2.622), (26.59, 13.64, 2.622), (26.65, 13.01, 2.622), (31.09, 16.24, -1.878), (31.09, 16.24, 2.622), (32.52, 13.01, 2.622), (32.59, 13.64, 2.622), (28.66, 10.78, 2.622), (28.09, 11.04, 2.622), (26.85, 12.42, 2.622), (27.16, 11.87, 2.622), (31.09, 11.04, 2.622), (30.52, 10.78, 2.622), (29.27, 10.65, 2.622), (31.6, 11.41, 2.622), (32.33, 12.42, 2.622), (27.58, 11.41, 2.622), (29.9, 10.65, 2.622), (32.02, 11.87, 2.622), (28.34, 13.64, 2.622), (28.37, 13.38, 2.622), (28.45, 13.13, 2.622), (28.37, 13.9, 2.622), (28.58, 12.9, 2.622), (28.75, 12.71, 2.622), (28.45, 14.15, 2.622), (28.96, 12.56, 2.622), (29.2, 12.45, 2.622), (29.46, 12.4, 2.622), (29.72, 12.4, 2.622), (29.97, 12.45, 2.622), (30.21, 12.56, 2.622), (30.42, 12.71, 2.622), (30.6, 12.9, 2.622), (30.73, 13.13, 2.622), (28.58, 14.37, 2.622), (28.75, 14.57, 2.622), (28.96, 14.72, 2.622), (29.2, 14.83, 2.622), (29.46, 14.88, 2.622), (29.72, 14.88, 2.622), (29.97, 14.83, 2.622), (30.21, 14.72, 2.622), (30.42, 14.57, 2.622), (30.6, 14.37, 2.622), (30.73, 14.15, 2.622), (30.81, 13.9, 2.622), (30.84, 13.64, 2.622), (30.81, 13.38, 2.622), (-30.42, 15.87, 2.622), (-29.91, 16.24, -1.878), (-30.42, 15.87, -1.878), (-29.91, 16.24, 2.622), (-29.34, 16.49, -1.878), (-29.34, 16.49, 2.622), (-25.99, 15.4, 2.622), (-26.4, 15.87, 2.622), (-31.35, 14.26, -1.878), (-31.35, 14.26, 2.622), (-31.41, 13.64, 2.622), (-31.15, 14.86, 2.622), (-31.15, 14.86, -1.878), (-30.84, 15.4, 2.622), (-30.84, 15.4, -1.878), (-28.73, 16.62, -1.878), (-28.73, 16.62, 2.622), (-27.49, 16.49, 2.622), (-26.91, 16.24, 2.622), (-29.91, 11.04, 2.622), (-29.63, 13.38, 2.622), (-29.66, 13.64, 2.622), (-29.04, 12.56, 2.622), (-29.34, 10.78, 2.622), (-29.55, 13.13, 2.622), (-29.42, 12.9, 2.622), (-29.25, 12.71, 2.622), (-28.8, 12.45, 2.622), (-28.73, 10.65, 2.622), (-28.54, 12.4, 2.622), (-28.1, 10.65, 2.622), (-28.28, 12.4, 2.622), (-28.03, 12.45, 2.622), (-27.49, 10.78, 2.622), (-27.79, 12.56, 2.622), (-26.91, 11.04, 2.622), (-27.58, 12.71, 2.622), (-26.4, 11.41, 2.622), (-27.4, 12.9, 2.622), (-25.99, 11.87, 2.622), (-27.27, 13.13, 2.622), (-31.35, 13.01, 2.622), (-31.15, 12.42, 2.622), (-30.84, 11.87, 2.622), (-29.63, 13.9, 2.622), (-30.42, 11.41, 2.622), (-29.55, 14.15, 2.622), (-29.42, 14.37, 2.622), (-29.25, 14.57, 2.622), (-29.04, 14.72, 2.622), (-28.8, 14.83, 2.622), (-28.54, 14.88, 2.622), (-28.1, 16.62, 2.622), (-28.28, 14.88, 2.622), (-28.03, 14.83, 2.622), (-27.79, 14.72, 2.622), (-27.58, 14.57, 2.622), (-27.4, 14.37, 2.622), (-27.27, 14.15, 2.622), (-25.67, 14.86, 2.622), (-27.19, 13.9, 2.622), (-25.48, 14.26, 2.622), (-27.16, 13.64, 2.622), (-25.67, 12.42, 2.622), (-27.19, 13.38, 2.622), (-25.48, 13.01, 2.622), (-25.41, 13.64, 2.622), (29.2, -8.173, 4.122), (28.96, -8.279, 4.122), (28.75, -8.433, 4.122), (29.46, -8.119, 4.122), (29.72, -8.119, 4.122), (29.97, -8.173, 4.122), (30.21, -8.279, 4.122), (30.42, -8.433, 4.122), (30.6, -8.627, 4.122), (28.58, -8.627, 4.122), (28.45, -8.853, 4.122), (28.37, -9.102, 4.122), (28.34, -9.362, 4.122), (30.81, -9.102, 4.122), (30.73, -8.853, 4.122), (30.84, -9.362, 4.122), (28.96, -10.44, 4.122), (29.2, -10.55, 4.122), (28.58, -10.1, 4.122), (28.75, -10.29, 4.122), (28.37, -9.622, 4.122), (28.45, -9.87, 4.122), (29.46, -10.61, 4.122), (29.72, -10.61, 4.122), (29.97, -10.55, 4.122), (30.21, -10.44, 4.122), (30.42, -10.29, 4.122), (30.6, -10.1, 4.122), (30.73, -9.87, 4.122), (30.81, -9.622, 4.122), (-28.54, -8.119, 4.122), (-28.8, -8.173, 4.122), (-27.27, -8.853, 4.122), (-27.4, -8.627, 4.122), (-29.55, -8.853, 4.122), (-29.63, -9.102, 4.122), (-29.42, -8.627, 4.122), (-28.28, -8.119, 4.122), (-27.79, -8.279, 4.122), (-27.58, -8.433, 4.122), (-29.04, -8.279, 4.122), (-29.25, -8.433, 4.122), (-27.19, -9.102, 4.122), (-28.03, -8.173, 4.122), (-27.16, -9.362, 4.122), (-29.04, -10.44, 4.122), (-28.8, -10.55, 4.122), (-29.42, -10.1, 4.122), (-29.25, -10.29, 4.122), (-29.66, -9.362, 4.122), (-29.63, -9.622, 4.122), (-29.55, -9.87, 4.122), (-27.79, -10.44, 4.122), (-28.03, -10.55, 4.122), (-28.28, -10.61, 4.122), (-28.54, -10.61, 4.122), (-27.58, -10.29, 4.122), (-27.4, -10.1, 4.122), (-27.27, -9.87, 4.122), (-27.19, -9.622, 4.122), (28.75, 14.57, 4.122), (28.58, 14.37, 4.122), (29.2, 14.83, 4.122), (28.96, 14.72, 4.122), (29.46, 14.88, 4.122), (29.72, 14.88, 4.122), (30.21, 14.72, 4.122), (30.42, 14.57, 4.122), (29.97, 14.83, 4.122), (30.81, 13.9, 4.122), (30.73, 14.15, 4.122), (30.6, 14.37, 4.122), (30.81, 13.38, 4.122), (30.84, 13.64, 4.122), (28.58, 12.9, 4.122), (28.75, 12.71, 4.122), (29.2, 12.45, 4.122), (29.46, 12.4, 4.122), (28.96, 12.56, 4.122), (28.45, 13.13, 4.122), (28.34, 13.64, 4.122), (28.37, 13.9, 4.122), (29.97, 12.45, 4.122), (29.72, 12.4, 4.122), (30.42, 12.71, 4.122), (30.21, 12.56, 4.122), (30.6, 12.9, 4.122), (30.73, 13.13, 4.122), (28.45, 14.15, 4.122), (28.37, 13.38, 4.122), (-29.04, 14.72, 4.122), (-29.25, 14.57, 4.122), (-28.8, 14.83, 4.122), (-27.4, 14.37, 4.122), (-27.58, 14.57, 4.122), (-28.28, 14.88, 4.122), (-28.03, 14.83, 4.122), (-27.79, 14.72, 4.122), (-29.66, 13.64, 4.122), (-29.63, 13.9, 4.122), (-29.55, 14.15, 4.122), (-28.54, 14.88, 4.122), (-29.42, 14.37, 4.122), (-27.27, 14.15, 4.122), (-29.63, 13.38, 4.122), (-29.55, 13.13, 4.122), (-29.42, 12.9, 4.122), (-29.25, 12.71, 4.122), (-29.04, 12.56, 4.122), (-28.8, 12.45, 4.122), (-28.54, 12.4, 4.122), (-28.28, 12.4, 4.122), (-28.03, 12.45, 4.122), (-27.79, 12.56, 4.122), (-27.58, 12.71, 4.122), (-27.4, 12.9, 4.122), (-27.27, 13.13, 4.122), (-27.19, 13.38, 4.122), (-27.19, 13.9, 4.122), (-27.16, 13.64, 4.122), (-5.162, 12.64, -0.07802), (-8.162, 12.64, 2.622), (-8.162, 16.64, -0.378), (-8.162, 16.64, 2.622), (-3.412, 12.64, -0.07802), (-3.412, 12.64, 2.622), (-3.412, 16.64, 2.622), (-5.162, 12.64, 2.622), (-5.162, 16.64, 2.622), (-6.412, 16.64, -0.378), (-5.162, 16.64, -0.07802), (-8.162, 12.64, -0.378)], [], [(375, 377, 376, 374), (1303, 1304, 1300, 1301), (1344, 1309, 1047, 1045), (889, 891, 917, 914), (360, 361, 362, 363), (1104, 1168, 1176, 1106), (169, 168, 355, 354), (1289, 1428, 1432, 1290), (864, 867, 865, 866), (1260, 1256, 1057, 1063), (319, 318, 320, 321), (1036, 233, 232, 234, 235, 236, 237, 238, 239, 240, 255, 256, 257, 258, 259, 260, 261, 262, 263, 264, 277, 276, 278, 279, 280, 281, 282, 283, 284, 285, 286, 287, 288, 289, 290, 291, 292, 293, 294, 295, 296, 297, 298, 346, 347, 348, 349, 307, 306, 308, 309, 310, 311, 312, 313, 314, 315, 316, 319, 433, 435, 437, 438, 418, 376, 378, 380, 383, 385, 387, 388, 389, 390, 391, 392, 393, 351, 350, 352, 353, 354, 355, 356, 357, 358, 359, 360, 363, 365, 367, 368, 424, 426, 429, 431, 1041, 462, 191, 495, 497, 498, 484, 483, 486, 488, 490, 492, 193, 477, 479, 480, 466, 465, 468, 470, 472, 474, 196, 195, 441, 442, 445, 447, 449, 451, 453, 455, 457, 459, 460, 395, 396, 399, 401, 403, 405, 407, 409, 411, 413, 414, 1112, 1300, 1304, 1306, 1294, 1293, 1296, 1307, 1043), (50, 35, 34, 33, 783, 759, 761, 789, 791, 32, 30, 31, 40, 39, 52, 1012, 1029, 1028, 1027, 1026, 1025, 1024, 1023, 185, 876, 859, 856, 861, 863, 870, 868, 865, 867, 848, 845, 847, 902, 904, 900, 896, 898, 942, 944, 938, 940, 933, 930, 937, 934, 923, 920, 1000, 999, 997, 994, 987, 984, 988, 981, 983, 991, 992, 968, 953, 955, 951, 948, 959, 956, 975, 973, 971, 964, 966, 960, 962, 976, 978, 1006, 1004, 925, 927, 946, 928, 911, 913, 915, 917, 891, 888, 895, 892, 918, 909, 906, 828, 850, 855, 843, 840, 852, 836, 838, 832, 834, 884, 886, 880, 815, 808, 810, 818, 827, 824, 797, 794, 796, 788, 785, 802, 799, 806, 804, 763, 771, 773, 753, 750, 764, 781, 769, 766, 754, 756, 778, 774, 776, 51, 38, 45, 37, 46, 47, 48, 36, 49), (2, 589, 590, 0), (918, 892, 894, 919), (54, 62, 1053, 1035), (1291, 1431, 1446, 1277), (575, 574, 213, 212), (761, 763, 804, 789), (46, 37, 6, 7), (86, 88, 265, 264), (934, 937, 935, 936), (139, 297, 296, 137), (875, 882, 881, 873), (485, 487, 486, 483), (1349, 1452, 1462, 1350), (1253, 1059, 1060, 1259), (1146, 1373, 1372, 1147), (1026, 1203, 1201, 1025), (31, 15, 16, 40), (143, 141, 139, 137, 135, 133, 131, 129, 127, 125, 123, 121, 119, 116, 117, 115, 118, 120, 122, 124, 126, 128, 130, 132, 134, 136, 138, 140, 142, 144), (969, 968, 992, 993), (608, 610, 609, 607), (473, 475, 474, 472), (959, 948, 950, 957), (142, 301, 300, 144), (172, 173, 174, 175, 176, 177, 178, 179, 166, 163, 164, 162, 165, 167, 168, 169, 170, 171), (1028, 1224, 1222, 1027), (186, 184, 185, 1023, 187), (1170, 1086, 1084, 1171), (112, 241, 240, 114), (221, 223, 602, 222), (1078, 1077, 1076, 1079), (1365, 1366, 1144, 1143), (1394, 1205, 1186, 1408), (198, 201, 199, 200), (133, 135, 295, 294), (732, 731, 733, 734), (284, 115, 117, 285), (359, 164, 163, 361, 360), (101, 98, 230, 245), (616, 220, 219, 615), (823, 44, 22, 24), (799, 802, 800, 801), (78, 80, 261, 260), (1006, 1007, 1005, 1004), (896, 899, 897, 898), (48, 47, 8, 9), (766, 769, 767, 768), (1302, 1081, 1083, 1333), (701, 700, 702, 703), (322, 325, 324, 323), (175, 392, 391, 176), (254, 68, 70, 255), (93, 272, 271, 95), (1383, 1382, 1129, 1131), (106, 101, 245, 244), (1050, 1298, 1351, 1051), (1471, 1470, 1323, 1324), (489, 491, 490, 488), (1163, 1151, 1149, 1164), (89, 87, 275, 274), (1350, 1462, 1477, 1352), (1276, 1445, 1443, 1275), (859, 876, 878, 857), (151, 150, 311, 310), (382, 383, 380, 381), (253, 71, 68, 254), (96, 269, 268, 94), (1472, 1471, 1324, 1326), (850, 828, 830, 851), (1455, 1456, 1347, 1346), (997, 999, 998, 995), (573, 572, 574, 575), (1229, 1228, 1242, 1239), (436, 439, 438, 437), (329, 331, 330, 328), (1348, 1453, 1452, 1349), (312, 149, 148, 313), (321, 320, 322, 323), (159, 346, 345, 160), (155, 154, 306, 307), (551, 552, 550, 549), (518, 520, 519, 517), (1082, 183, 1015, 1182, 1177), (144, 300, 299, 143), (1209, 1400, 1399, 1210), (1210, 1399, 1390, 1211), (123, 125, 290, 289), (736, 739, 737, 738), (135, 137, 296, 295), (834, 833, 887, 884), (281, 122, 120, 282), (386, 387, 385, 384), (282, 120, 118, 283), (1384, 1383, 1131, 1133), (106, 108, 110, 112, 114, 113, 111, 109, 107, 105, 103, 104, 102, 99, 100, 98, 101), (456, 457, 455, 454), (1281, 1421, 1423, 1282), (535, 534, 536, 537), (1413, 1414, 1193, 1195), (44, 43, 25, 22), (29, 33, 34, 13), (65, 1489, 1479, 1483, 64, 55, 53, 56, 57, 58, 59, 60, 61, 62, 54, 66, 67, 63), (1424, 1427, 1284, 1283), (325, 327, 326, 324), (492, 493, 192, 193), (134, 132, 277, 305), (343, 161, 344, 342), (980, 983, 981, 982), (166, 179, 388, 387, 386), (1134, 1132, 1158, 1159), (533, 532, 534, 535), (88, 90, 266, 265), (999, 1000, 1002, 998), (340, 341, 339, 338), (176, 391, 390, 177), (1194, 1192, 1021, 1022), (1128, 1381, 1376, 1127), (1423, 1424, 1283, 1282), (520, 522, 521, 519), (256, 69, 72, 257), (1000, 1003, 1001, 1002), (175, 174, 393, 392), (1439, 1262, 1263, 1448), (580, 581, 582, 583), (461, 458, 456, 454, 452, 450, 448, 446, 444, 443, 440), (1106, 1176, 1179, 1108), (429, 428, 430, 431), (1311, 1337, 1089, 1091), (545, 546, 543, 544), (587, 586, 588, 3), (1425, 1426, 1286, 1285), (648, 650, 649, 647), (415, 412, 410, 408, 406, 404, 402, 400, 398, 397, 394), (421, 423, 422, 420), (131, 133, 294, 293), (686, 687, 685, 684), (426, 427, 428, 429), (311, 150, 149, 312), (1127, 1376, 1375, 1126), (1269, 1437, 1434, 1267), (444, 445, 442, 443), (680, 681, 679, 678), (628, 218, 629, 627), (1334, 1085, 1087, 1335), (778, 779, 777, 774), (558, 559, 557, 556), (944, 943, 941, 938), (452, 453, 451, 450), (113, 239, 238, 111), (1008, 52, 39, 1009), (510, 512, 511, 509), (1074, 1115, 1120, 1076), (756, 755, 779, 778), (458, 459, 457, 456), (522, 524, 523, 521), (454, 455, 453, 452), (502, 504, 503, 501), (369, 371, 370, 368), (1219, 1391, 1401, 1220), (643, 215, 644, 642), (772, 771, 763, 762), (553, 554, 552, 551), (114, 240, 239, 113), (463, 462, 1041, 1042, 1044, 1111, 1110, 1029, 1012, 1011, 199, 201), (508, 510, 509, 507), (90, 88, 86, 84, 82, 80, 78, 76, 74, 72, 69, 70, 68, 71, 73, 75, 77, 79, 81, 83, 85, 87, 89, 91, 93, 95, 97, 96, 94, 92), (1340, 1450, 1449, 1341), (496, 497, 495, 494), (98, 100, 229, 230), (439, 416, 418, 438), (406, 407, 405, 404), (95, 271, 270, 97), (720, 721, 719, 718), (1211, 1390, 1389, 1212), (474, 475, 194, 196), (562, 563, 561, 560), (157, 156, 349, 348), (1314, 1467, 1466, 1318), (988, 984, 986, 989), (1107, 1355, 1331, 1105), (836, 839, 837, 838), (1465, 1466, 1467, 1468, 1469, 1470, 1471, 1472, 1473, 1474, 1475, 1476, 1478, 1477, 1462, 1452, 1453, 1456, 1455, 1454, 1460, 1451, 1449, 1450, 1461, 1459, 1458, 1457, 1463, 1464), (789, 804, 803, 792), (126, 124, 280, 279), (560, 561, 559, 558), (690, 691, 689, 688), (32, 14, 27, 30), (316, 317, 318, 319), (1201, 1199, 1024, 1025), (1144, 1366, 1367, 1145), (964, 967, 965, 966), (1368, 1154, 1152, 1369), (620, 622, 621, 619), (1448, 1263, 1264, 1438), (925, 920, 922, 926), (1277, 1446, 1445, 1276), (204, 207, 205, 206), (809, 808, 815, 816), (920, 923, 921, 922), (1174, 1175, 1090, 1088), (285, 117, 116, 286), (3, 588, 589, 2), (1231, 58, 57, 1232), (604, 606, 605, 603), (828, 831, 829, 830), (1171, 1084, 1080, 1173), (817, 818, 810, 807), (774, 777, 775, 776), (618, 620, 619, 617), (224, 542, 541, 227), (394, 397, 396, 395), (884, 887, 885, 886), (844, 847, 845, 846), (599, 601, 600, 598), (633, 635, 634, 632), (469, 471, 470, 468), (879, 872, 874, 877), (464, 467, 465, 466), (365, 364, 366, 367), (1327, 1325, 1099, 1101), (1137, 1386, 1385, 1135), (50, 49, 11, 12), (626, 628, 627, 625), (703, 702, 704, 705), (436, 437, 435, 434), (136, 134, 305, 304), (170, 169, 354, 353), (669, 670, 668, 667), (1288, 1429, 1428, 1289), (1113, 1114, 1064, 1054), (592, 593, 18, 17), (612, 614, 613, 611), (1385, 1384, 1133, 1135), (942, 945, 943, 944), (933, 940, 939, 931), (902, 906, 908, 905), (688, 689, 687, 686), (1051, 1351, 1353, 1052), (929, 928, 946, 947), (692, 693, 691, 690), (776, 775, 784, 51), (665, 666, 664, 663), (1108, 1179, 1178, 1110), (1156, 1360, 1359, 1157), (1420, 1278, 1268, 1447), (1232, 57, 56, 1234), (408, 409, 407, 406), (1341, 1449, 1451, 1342), (726, 725, 727, 728), (1335, 1087, 1089, 1337), (1371, 1123, 1122, 1379), (1319, 1468, 1467, 1314), (1175, 1167, 1092, 1090), (1, 591, 592, 17), (661, 662, 660, 659), (379, 381, 380, 378), (1444, 1441, 1273, 1274), (990, 991, 983, 980), (671, 672, 670, 669), (1457, 1313, 1312, 1463), (446, 447, 445, 444), (1307, 1308, 1344, 1045, 1046, 1043), (255, 70, 69, 256), (194, 197, 195, 196), (750, 753, 751, 752), (620, 618, 220, 616, 614, 612, 610, 608, 606, 604, 223, 221, 601, 599, 597, 595, 594, 593, 592, 591, 590, 589, 588, 586, 584, 582, 581, 579, 577, 228, 539, 536, 534, 532, 530, 527, 529, 553, 551, 549, 547, 545, 544, 542, 224, 226, 676, 673, 671, 669, 667, 665, 663, 661, 659, 658, 656, 654, 652, 650, 648, 646, 217, 215, 643, 641, 639, 637, 635, 633, 630, 218, 628, 626, 624, 622), (1463, 1312, 1316, 1464), (1447, 1268, 1265, 1440), (1315, 1311, 1091, 1093), (571, 570, 572, 573), (153, 152, 309, 308), (603, 605, 607, 609, 611, 613, 615, 219, 617, 619, 621, 623, 625, 627, 629, 631, 632, 634, 636, 638, 640, 642, 644, 216, 645, 647, 649, 651, 653, 655, 657, 660, 662, 664, 666, 668, 670, 672, 674, 675, 225, 227, 541, 543, 546, 548, 550, 552, 554, 567, 569, 571, 573, 575, 212, 694, 697, 699, 701, 703, 705, 707, 709, 711, 214, 724, 726, 728, 730, 732, 734, 23, 24, 22, 25, 19, 26, 16, 15, 27, 14, 790, 792, 803, 805, 772, 762, 758, 760, 782, 29, 13, 28, 12, 11, 10, 9, 8, 7, 6, 5, 4, 784, 775, 777, 779, 755, 757, 768, 767, 780, 765, 1011, 526, 528, 531, 533, 535, 537, 538, 540, 576, 578, 580, 583, 585, 587, 3, 2, 0, 1, 17, 18, 20, 21, 596, 598, 600, 222, 602), (1111, 1358, 1357, 1109), (614, 616, 615, 613), (635, 637, 636, 634), (744, 745, 743, 742), (154, 153, 308, 306), (711, 710, 722, 214), (335, 337, 336, 334), (637, 639, 638, 636), (754, 766, 768, 757), (650, 652, 651, 649), (577, 579, 578, 576), (89, 274, 273, 91), (1238, 1247, 1246, 1236), (327, 329, 328, 326), (547, 548, 546, 545), (1292, 1294, 1306, 1305), (1250, 1251, 1061, 1062), (105, 107, 236, 235), (160, 345, 344, 161), (110, 242, 241, 112), (730, 729, 731, 732), (698, 696, 695, 213, 574, 572, 570, 568, 566, 564, 562, 560, 558, 556, 555, 692, 690, 688, 686, 684, 682, 680, 678, 677, 210, 748, 746, 744, 742, 740, 736, 738, 735, 733, 731, 729, 727, 725, 723, 722, 710, 708, 706, 704, 702, 700), (288, 121, 123, 289), (860, 863, 861, 862), (223, 604, 603, 602), (846, 845, 848, 849), (81, 79, 249, 248), (136, 304, 303, 138), (982, 981, 988, 989), (1434, 1437, 1435, 1436, 1442, 1441, 1444, 1443, 1445, 1446, 1431, 1432, 1428, 1429, 1430, 1426, 1425, 1427, 1424, 1423, 1421, 1422, 1419, 1420, 1447, 1440, 1439, 1448, 1438, 1433), (536, 539, 538, 537), (504, 506, 505, 503), (1280, 1422, 1421, 1281), (814, 819, 821, 812), (902, 905, 903, 904), (357, 165, 162, 358), (938, 941, 939, 940), (742, 743, 741, 740), (106, 244, 243, 108), (1172, 1169, 1102, 1100), (1457, 1458, 1336, 1313), (902, 847, 831, 828, 906), (764, 750, 752, 765), (1165, 1166, 1096, 1094), (949, 951, 955, 952), (852, 853, 839, 836), (189, 188, 721, 720), (313, 148, 145, 314), (94, 268, 267, 92), (1370, 1153, 1123, 1371), (769, 781, 780, 767), (286, 116, 119, 287), (1361, 1155, 1154, 1368), (754, 757, 755, 756), (124, 122, 281, 280), (1286, 1426, 1430, 1287), (791, 790, 14, 32), (1329, 1327, 1101, 1103), (789, 792, 790, 791), (569, 568, 570, 571), (866, 865, 868, 869), (79, 77, 250, 249), (1227, 1230, 1228, 1229), (728, 727, 729, 730), (843, 855, 854, 841), (13, 34, 35, 28), (663, 664, 662, 661), (1194, 1197, 1199, 1201, 1203, 1222, 1224, 1178, 1179, 1221, 1223, 1204, 1202, 1200, 1198, 1196, 1195, 1193, 1191, 1187, 1190, 1189, 1188, 1185, 1186, 1205, 1171, 1173, 1177, 1182, 1183, 1184, 1206, 1181, 1180, 1192), (478, 481, 480, 479), (630, 633, 632, 631), (1086, 1088, 1090, 1092, 1094, 1096, 1098, 1100, 1102, 1104, 1106, 1108, 1110, 1111, 1109, 1107, 1105, 1103, 1101, 1099, 1097, 1095, 1093, 1091, 1089, 1087, 1085, 1083, 1081, 1082, 1080, 1084), (770, 773, 771, 772), (1220, 1401, 1403, 1221), (822, 823, 24, 820), (852, 840, 842, 853), (864, 899, 901, 903, 905, 844, 846, 849), (87, 85, 247, 275), (412, 413, 411, 410), (1400, 1209, 1208, 1395), (1114, 1119, 1066, 1064), (1119, 1118, 1068, 1066), (45, 5, 6, 37), (471, 473, 472, 470), (826, 827, 818, 817), (1164, 1149, 1138, 1161), (132, 130, 276, 277), (85, 83, 246, 247), (678, 679, 211, 677), (1004, 1005, 1001, 1003), (49, 36, 10, 11), (659, 660, 657, 658), (1217, 1398, 1392, 1218), (47, 46, 7, 8), (909, 918, 919, 907), (458, 461, 460, 459), (937, 930, 932, 935), (880, 883, 881, 882), (601, 221, 222, 600), (487, 489, 488, 486), (971, 973, 972, 970), (1251, 1259, 1060, 1061), (762, 763, 761, 758), (793, 796, 794, 795), (1197, 1194, 1022, 1023), (900, 901, 899, 896), (583, 582, 584, 585), (524, 525, 202, 523), (585, 584, 586, 587), (682, 683, 681, 680), (1157, 1359, 1362, 1141), (194, 475, 473, 471, 469, 467, 464, 481, 478, 476, 192, 493, 491, 489, 487, 485, 482, 499, 496, 494, 190, 463, 201, 198, 512, 510, 508, 506, 504, 502, 203, 525, 524, 522, 520, 518, 516, 514, 207, 204, 197), (855, 850, 851, 854), (738, 737, 1030, 1010, 1009, 39, 185, 184, 23, 735), (1148, 1150, 1139, 1137, 1135, 1133, 1131, 1129, 1128, 1127, 1126, 1125, 1124, 1121, 1122, 1123, 1153, 1152, 1154, 1155, 1156, 1157, 1141, 1140, 1142, 1143, 1144, 1145, 1146, 1147, 1116, 1117, 1118, 1119, 1114, 1113, 1031, 1008, 1009, 1010, 1130, 1132, 1134, 1136, 1138, 1149, 1151, 1120), (1022, 1021, 1020, 1019, 1018, 1017, 1016, 1015, 183, 180, 189, 720, 718, 716, 714, 712, 187, 1023), (656, 658, 657, 655), (506, 508, 507, 505), (212, 213, 695, 694), (128, 126, 279, 278), (143, 299, 298, 141), (924, 927, 925, 926), (1182, 1015, 1016, 1183), (1330, 1474, 1473, 1328), (190, 494, 495, 191), (1245, 1055, 1058, 1252), (402, 403, 401, 400), (82, 84, 263, 262), (1285, 1247, 1238, 1235, 1284), (882, 875, 872, 879, 876, 185, 39, 40, 41, 42, 43, 44, 823, 822, 819, 814, 811, 815, 880), (1077, 1249, 1248, 1075), (673, 676, 675, 674), (314, 145, 147, 315), (1180, 1181, 1019, 1020), (994, 997, 995, 996), (542, 544, 543, 541), (1270, 1435, 1437, 1269), (525, 203, 500, 202), (180, 183, 181, 182), (1461, 1339, 1338, 1459), (795, 794, 797, 798), (871, 870, 863, 860), (954, 953, 968, 969), (1148, 1120, 1115, 1116, 1147), (914, 917, 915, 916), (173, 172, 350, 351), (233, 1036, 63, 67, 1034, 231, 99, 102), (172, 171, 352, 350), (746, 747, 745, 744), (697, 696, 698, 699), (1364, 1365, 1143, 1142), (343, 342, 341, 340), (1218, 1392, 1391, 1219), (975, 956, 958, 974), (1410, 1188, 1189, 1406), (373, 375, 374, 372), (1353, 1358, 1111, 1044, 1052), (1109, 1357, 1355, 1107), (641, 643, 642, 640), (1075, 1248, 1258, 1073), (174, 173, 351, 393), (832, 835, 833, 834), (283, 118, 115, 284), (1150, 1388, 1387, 1139), (978, 977, 1007, 1006), (1464, 1316, 1317, 1465), (1254, 1255, 1065, 1067), (646, 648, 647, 645), (1454, 1455, 1346, 1345), (1379, 1122, 1121, 1380), (496, 499, 498, 497), (52, 1008, 1031, 1032, 1013, 1014, 565, 564, 566, 567, 554, 553, 529, 526, 1011, 1012), (639, 641, 640, 638), (1456, 1453, 1348, 1347), (753, 773, 770, 751), (1161, 1138, 1136, 1162), (1427, 1425, 1285, 1284), (815, 811, 813, 816), (849, 848, 867, 864), (423, 425, 424, 422), (673, 674, 672, 671), (1257, 1254, 1067, 1069), (539, 228, 540, 538), (802, 785, 787, 800), (1223, 1418, 1417, 1204), (1442, 1436, 1271, 1272), (178, 389, 388, 179), (707, 706, 708, 709), (1130, 1010, 1030, 1160), (804, 806, 805, 803), (595, 597, 596, 21), (838, 837, 835, 832), (555, 208, 693, 692), (1136, 1134, 1159, 1162), (460, 461, 440, 441, 195, 197, 204, 206, 181, 183, 1082, 1081, 1112, 414, 415, 394, 395), (51, 784, 4, 38), (782, 783, 33, 29), (1072, 1116, 1115, 1074), (956, 959, 957, 958), (1102, 1169, 1168, 1104), (785, 788, 786, 787), (1166, 1215, 1098, 1096), (528, 527, 530, 531), (257, 72, 74, 258), (531, 530, 532, 533), (872, 875, 873, 874), (35, 50, 12, 28), (482, 485, 483, 484), (712, 713, 186, 187), (38, 4, 5, 45), (716, 717, 715, 714), (747, 749, 209, 211, 679, 681, 683, 685, 687, 689, 691, 693, 208, 557, 559, 561, 563, 565, 1014, 1040, 433, 319, 321, 323, 324, 326, 328, 330, 332, 334, 336, 339, 341, 342, 344, 345, 346, 298, 299, 300, 301, 302, 303, 304, 305, 277, 264, 265, 266, 267, 268, 269, 270, 271, 272, 273, 274, 275, 247, 246, 248, 249, 250, 251, 252, 253, 254, 255, 240, 241, 242, 243, 244, 245, 230, 229, 231, 1034, 1033, 1035, 1053, 1237, 1236, 1246, 1227, 1229, 1239, 1241, 1078, 1079, 1163, 1164, 1161, 1162, 1159, 1158, 1160, 1030, 737, 739, 741, 743, 745), (333, 335, 334, 332), (948, 951, 949, 950), (1023, 1024, 1199, 1197), (1412, 1413, 1195, 1196), (993, 992, 991, 990), (1184, 1017, 1018, 1206), (1193, 1414, 1405, 1191), (41, 26, 19, 42), (1279, 1419, 1422, 1280), (1202, 1416, 1415, 1200), (806, 799, 801, 805), (1287, 1430, 1429, 1288), (318, 317, 146, 166, 386, 384, 382, 381, 379, 377, 375, 373, 371, 369, 366, 364, 362, 361, 163, 1038, 1490, 1481, 1046, 1045, 1047, 1048, 1049, 1050, 1051, 1052, 1044, 1042, 430, 428, 427, 425, 423, 421, 419, 416, 439, 436, 434, 432, 1039, 1037, 343, 340, 338, 337, 335, 333, 331, 329, 327, 325, 322, 320), (1255, 1260, 1063, 1065), (1235, 1237, 1053, 62, 61, 1226), (1438, 1264, 1266, 1433), (1049, 1299, 1298, 1050), (425, 427, 426, 424), (1243, 53, 55, 1056, 1244), (163, 166, 146, 343, 1037, 64, 1483, 1479, 1486, 1480, 1490, 1038), (1443, 1444, 1274, 1275), (825, 824, 827, 826), (1368, 1369, 1370, 1371, 1379, 1380, 1377, 1378, 1375, 1376, 1381, 1382, 1383, 1384, 1385, 1386, 1387, 1388, 1374, 1372, 1373, 1367, 1366, 1365, 1364, 1363, 1362, 1359, 1360, 1361), (103, 105, 235, 234), (748, 749, 747, 746), (888, 891, 889, 890), (448, 449, 447, 446), (1168, 1169, 1172, 1215, 1166, 1165, 1167, 1175, 1174, 1170, 1171, 1205, 1207, 1208, 1209, 1210, 1211, 1212, 1213, 1214, 1216, 1217, 1218, 1219, 1220, 1221, 1179, 1176), (1234, 1243, 1244, 1245, 1252, 1253, 1259, 1251, 1250, 1256, 1260, 1255, 1254, 1257, 1261, 1258, 1248, 1249, 1240, 1242, 1228, 1230, 1247, 1285, 1286, 1287, 1288, 1289, 1290, 1291, 1277, 1276, 1275, 1274, 1273, 1272, 1271, 1270, 1269, 1267, 1266, 1264, 1263, 1262, 1265, 1268, 1278, 1279, 1280, 1281, 1282, 1283, 1284, 1235, 1226, 1225, 1233, 1231, 1232), (214, 722, 723, 724), (1247, 1230, 1227, 1246), (960, 963, 961, 962), (499, 482, 484, 498), (398, 399, 396, 397), (1481, 1036, 1043), (622, 624, 623, 621), (1310, 1299, 1049, 1048), (819, 822, 820, 821), (156, 155, 307, 349), (1295, 1297, 1296, 1293), (1309, 1310, 1048, 1047), (1192, 1180, 1020, 1021), (1305, 1306, 1304, 1303), (1333, 1083, 1085, 1334), (1239, 1242, 1240, 1241), (180, 182, 188, 189), (1473, 1472, 1326, 1328), (1326, 1324, 1323, 1321, 1319, 1314, 1318, 1317, 1316, 1312, 1313, 1311, 1315, 1320, 1322, 1325, 1327, 1329, 1331, 1330, 1328), (251, 75, 73, 252), (652, 654, 653, 651), (549, 550, 548, 547), (152, 151, 310, 309), (606, 608, 607, 605), (1362, 1363, 1140, 1141), (1402, 1397, 1216, 1214), (760, 759, 783, 782), (667, 668, 666, 665), (377, 379, 378, 376), (83, 81, 248, 246), (77, 75, 251, 250), (481, 464, 466, 480), (331, 333, 332, 330), (36, 48, 9, 10), (1173, 1080, 1082, 1177), (181, 206, 205, 513, 515, 517, 519, 521, 523, 202, 500, 501, 503, 505, 507, 509, 511, 200, 199, 1011, 969, 993, 719, 721, 188, 182), (1439, 1440, 1265, 1262), (821, 820, 24, 23, 184, 186, 713, 715, 717, 719, 993, 990, 980, 982, 989, 986, 985, 996, 995, 998, 1002, 1001, 1005, 1007, 977, 979, 961, 963, 965, 967, 970, 972, 974, 958, 957, 950, 949, 952, 954, 969, 1011, 765, 752, 751, 770, 772, 805, 801, 800, 787, 786, 793, 795, 798, 825, 826, 817, 887, 833, 835, 837, 839, 853, 842, 841, 854, 851, 830, 829, 844, 905, 908, 907, 919, 894, 893, 890, 889, 914, 916, 910, 912, 929, 947, 924, 926, 922, 921, 936, 935, 932, 931, 939, 941, 943, 945, 897, 899, 864, 866, 869, 871, 860, 862, 858, 857, 878, 877, 874, 873, 881, 883, 885, 809, 816, 813, 812), (930, 933, 931, 932), (215, 217, 216, 644), (597, 599, 598, 596), (1076, 1120, 1151, 1163, 1079), (1068, 1118, 1117, 1070), (108, 243, 242, 110), (1480, 1486, 1487), (1225, 1226, 61, 60), (158, 347, 346, 159), (788, 796, 793, 786), (76, 78, 260, 259), (610, 612, 611, 609), (1411, 1412, 1196, 1198), (129, 131, 293, 292), (1325, 1322, 1097, 1099), (412, 415, 414, 413), (724, 723, 725, 726), (898, 897, 945, 942), (100, 99, 231, 229), (1174, 1088, 1086, 1170), (125, 127, 291, 290), (1167, 1165, 1094, 1092), (217, 646, 645, 216), (718, 719, 717, 716), (734, 733, 735, 23), (1297, 1308, 1307, 1296), (450, 451, 449, 448), (130, 128, 278, 276), (962, 961, 979, 976), (416, 419, 417, 418), (1224, 1028, 1029, 1110, 1178), (1480, 1487, 1482), (887, 817, 807, 809, 885), (966, 965, 963, 960), (1040, 1014, 1013, 1056, 55, 64, 1037, 1039), (699, 698, 700, 701), (1233, 1225, 60, 59), (140, 302, 301, 142), (1070, 1117, 1116, 1072), (856, 859, 857, 858), (224, 227, 225, 226), (1460, 1454, 1345, 1343), (1320, 1315, 1093, 1095), (567, 566, 568, 569), (1363, 1364, 1142, 1140), (694, 695, 696, 697), (1054, 1064, 1066, 1068, 1070, 1072, 1074, 1076, 1077, 1075, 1073, 1071, 1069, 1067, 1065, 1063, 1057, 1062, 1061, 1060, 1059, 1058, 1055, 1056, 1013, 1032), (540, 228, 577, 576), (1234, 56, 53, 1243), (141, 298, 297, 139), (109, 237, 236, 107), (1470, 1469, 1321, 1323), (624, 626, 625, 623), (363, 362, 364, 365), (976, 979, 977, 978), (895, 888, 890, 893), (654, 656, 655, 653), (252, 73, 71, 253), (371, 373, 372, 370), (684, 685, 683, 682), (1389, 1396, 1213, 1212), (1290, 1432, 1431, 1291), (159, 160, 161, 343, 146, 147, 145, 148, 149, 150, 151, 152, 153, 154, 155, 156, 157, 158), (1292, 1295, 1293, 1294), (916, 915, 913, 910), (1321, 1469, 1468, 1319), (1191, 1405, 1404, 1187), (912, 911, 928, 929), (1148, 1374, 1388, 1150), (1450, 1340, 1339, 1461), (593, 594, 20, 18), (67, 66, 1033, 1034), (594, 595, 21, 20), (861, 856, 858, 862), (1322, 1320, 1095, 1097), (171, 170, 353, 352), (400, 401, 399, 398), (374, 376, 418, 417, 420, 422, 424, 368, 370, 372), (467, 469, 468, 465), (984, 987, 985, 986), (904, 903, 901, 900), (516, 518, 517, 515), (355, 168, 167, 356), (831, 847, 844, 829), (1235, 1238, 1236, 1237), (869, 868, 870, 871), (146, 317, 316, 315, 147), (192, 476, 477, 193), (410, 411, 409, 408), (491, 493, 492, 490), (1183, 1016, 1017, 1184), (1204, 1417, 1416, 1202), (1482, 1487, 1489), (1071, 1261, 1257, 1069), (758, 761, 759, 760), (1380, 1121, 1124, 1377), (1301, 1300, 1112, 1081, 1302), (1033, 66, 54, 1035), (910, 913, 911, 912), (356, 167, 165, 357), (419, 421, 420, 417), (1105, 1331, 1329, 1103), (478, 479, 477, 476), (709, 708, 710, 711), (964, 971, 970, 967), (440, 443, 442, 441), (1377, 1124, 1125, 1378), (1126, 1375, 1378, 1125), (218, 630, 631, 629), (677, 211, 209, 210), (1382, 1381, 1128, 1129), (0, 590, 591, 1), (1393, 1207, 1205, 1394), (210, 209, 749, 748), (906, 909, 907, 908), (705, 704, 706, 707), (512, 198, 200, 511), (1003, 1000, 920, 925, 1004), (579, 581, 580, 578), (947, 946, 927, 924), (1369, 1152, 1153, 1370), (434, 435, 433, 432), (1145, 1367, 1373, 1146), (1332, 1475, 1474, 1330), (876, 879, 877, 878), (1147, 1372, 1374, 1148), (91, 273, 272, 93), (111, 238, 237, 109), (203, 502, 501, 500), (1073, 1258, 1261, 1071), (973, 975, 974, 972), (102, 104, 232, 233), (1396, 1402, 1214, 1213), (207, 514, 513, 205), (338, 339, 336, 337), (1480, 1482, 1490), (564, 565, 563, 562), (952, 955, 953, 954), (84, 86, 264, 263), (358, 162, 164, 359), (1486, 1479, 1489, 1487), (556, 557, 208, 555), (676, 226, 225, 675), (104, 103, 234, 232), (384, 385, 383, 382), (987, 994, 996, 985), (886, 885, 883, 880), (1132, 1130, 1160, 1158), (177, 390, 389, 178), (1409, 1185, 1188, 1410), (811, 814, 812, 813), (1181, 1206, 1018, 1019), (1489, 65, 1481), (1231, 1233, 59, 58), (1252, 1058, 1059, 1253), (1352, 1477, 1478, 1354), (1413, 1412, 1411, 1415, 1416, 1417, 1418, 1403, 1401, 1391, 1392, 1398, 1397, 1402, 1396, 1389, 1390, 1399, 1400, 1395, 1393, 1394, 1408, 1409, 1410, 1406, 1407, 1404, 1405, 1414), (1334, 1335, 1337, 1311, 1313, 1336, 1338, 1339, 1340, 1341, 1342, 1343, 1345, 1346, 1347, 1348, 1349, 1350, 1352, 1354, 1356, 1332, 1330, 1331, 1355, 1357, 1358, 1353, 1351, 1298, 1299, 1310, 1309, 1344, 1308, 1297, 1295, 1292, 1305, 1303, 1301, 1302, 1333), (1406, 1189, 1190, 1407), (1415, 1411, 1198, 1200), (1482, 1489, 1481), (798, 797, 824, 825), (127, 129, 292, 291), (514, 516, 515, 513), (287, 119, 121, 288), (220, 618, 617, 219), (40, 16, 26, 41), (1271, 1436, 1435, 1270), (1490, 1482, 1481), (1441, 1442, 1272, 1273), (1155, 1361, 1360, 1156), (714, 715, 713, 712), (1459, 1338, 1336, 1458), (1187, 1404, 1407, 1190), (366, 369, 368, 367), (1433, 1266, 1267, 1434), (1419, 1279, 1278, 1420), (892, 895, 893, 894), (840, 843, 841, 842), (1395, 1208, 1207, 1393), (80, 82, 262, 261), (1408, 1186, 1185, 1409), (92, 267, 266, 90), (1354, 1478, 1476, 1356), (1240, 1249, 1077, 1078, 1241), (430, 1042, 1041, 431), (1481, 65, 1036), (923, 934, 936, 921), (1397, 1398, 1217, 1216), (404, 405, 403, 402), (1256, 1250, 1062, 1057), (138, 303, 302, 140), (740, 741, 739, 736), (807, 810, 808, 809), (1139, 1387, 1386, 1137), (97, 270, 269, 96), (1039, 432, 433, 1040), (1027, 1222, 1203, 1026), (30, 27, 15, 31), (781, 764, 765, 780), (1465, 1317, 1318, 1466), (157, 348, 347, 158), (258, 74, 76, 259), (1031, 1113, 1054, 1032), (1342, 1451, 1460, 1343), (1215, 1172, 1100, 1098), (65, 63, 1036), (1244, 1056, 1055, 1245), (462, 463, 190, 191), (526, 529, 527, 528), (1046, 1481, 1043), (1356, 1476, 1475, 1332), (1221, 1403, 1418, 1223), (42, 19, 25, 43)])
me_rpi_zero_frame.update()

# ---- objects
ob_rpi_zero_frame = bpy.data.objects.new('rpi-zero-frame', me_rpi_zero_frame)

# ---- transforms, parenting, visibility, modifiers, constraints
ob_rpi_zero_frame.location = (0.2993, 8.451, 1.011)

# ---- collection membership
col_collection.objects.link(ob_rpi_zero_frame)

# ---- scene / render settings (as saved in the file)
scene.frame_start = 1; scene.frame_end = 250; scene.frame_set(1)
scene.render.engine = 'BLENDER_EEVEE_NEXT'
scene.cycles.sampling_pattern = 'TABULATED_SOBOL'
scene.cycles.use_light_tree = False
scene.view_settings.view_transform = 'Filmic'
scene.unit_settings.scale_length = 0.001
bpy.context.view_layer.update()

# ---- added for rendering (the .blend has no active camera and no usable light): camera, sun
cam_auto = bpy.data.cameras.new('AutoCamera')
cam_auto.lens = 50.0
cam_auto.sensor_width = 36.0
cam_auto.clip_end = 1165.95
ob_auto_camera = bpy.data.objects.new('AutoCamera', cam_auto)
scene.collection.objects.link(ob_auto_camera)
ob_auto_camera.location = (67.3232, -67.6337, 55.2822)
ob_auto_camera.rotation_euler = (1.09748, -7.21219e-08, 0.694738)
scene.camera = ob_auto_camera
light_auto_sun = bpy.data.lights.new('AutoSun', 'SUN')
light_auto_sun.energy = 3.0
light_auto_sun.angle = 0.0523599
ob_auto_sun = bpy.data.objects.new('AutoSun', light_auto_sun)
scene.collection.objects.link(ob_auto_sun)
ob_auto_sun.rotation_euler = (0.872665, 0.174533, 0.523599)
bpy.context.view_layer.update()
